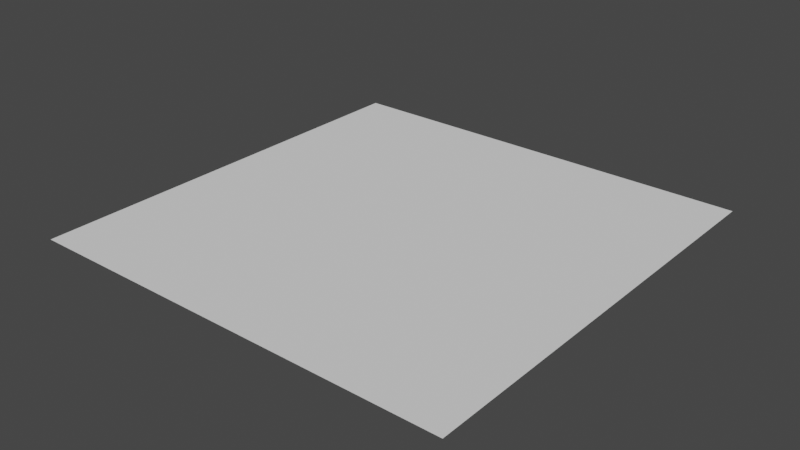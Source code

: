 # Source: plane.blend  (saved by Blender 3.5.10; exported with 4.5.12 LTS)
import bpy
from mathutils import Matrix  # noqa: F401  (used for matrix-valued properties, if any)

bpy.ops.wm.read_factory_settings(use_empty=True)
scene = bpy.context.scene
scene.name = 'Scene'

# ---- collections
col_collection = bpy.data.collections.new('Collection'); scene.collection.children.link(col_collection)

# ---- world
world_world = bpy.data.worlds.new('World'); scene.world = world_world
world_world.use_nodes = True; world_world.node_tree.nodes.clear()
_N = world_world.node_tree.nodes; _L = world_world.node_tree.links
n0 = _N.new('ShaderNodeOutputWorld'); n0.name = 'World Output'; n0.location = (300, 300)
n1 = _N.new('ShaderNodeBackground'); n1.name = 'Background'; n1.location = (10, 300)
n1.inputs[0].default_value = (0.05088, 0.05088, 0.05088, 1.0)
_L.new(n1.outputs[0], n0.inputs[0])
n0.is_active_output = True
world_world.color = (0.05088, 0.05088, 0.05088)
world_world.use_sun_shadow = False
world_world.sun_shadow_jitter_overblur = 0.0

# ---- meshes
me_plane = bpy.data.meshes.new('Plane')
me_plane.from_pydata([(-1.0, -1.0, 0.0), (1.0, -1.0, 0.0), (-1.0, 1.0, 0.0), (1.0, 1.0, 0.0)], [], [(0, 1, 3, 2)])
_uv = me_plane.uv_layers.new(name='UVMap')
_uv.uv.foreach_set('vector', [0.0, 0.0, 1.0, 0.0, 1.0, 1.0, 0.0, 1.0])
me_plane.update()

# ---- objects
ob_plane = bpy.data.objects.new('Plane', me_plane)

# ---- transforms, parenting, visibility, modifiers, constraints
ob_plane.location = (0.0, 0.0, 0.0)

# ---- collection membership
col_collection.objects.link(ob_plane)

# ---- scene / render settings (as saved in the file)
scene.frame_start = 1; scene.frame_end = 250; scene.frame_set(1)
scene.render.engine = 'BLENDER_EEVEE_NEXT'
scene.cycles.sampling_pattern = 'TABULATED_SOBOL'
scene.view_settings.view_transform = 'Filmic'
bpy.context.view_layer.update()

# ---- added for rendering (the .blend has no active camera and no usable light): camera, sun
cam_auto = bpy.data.cameras.new('AutoCamera')
cam_auto.lens = 50.0
cam_auto.sensor_width = 36.0
cam_auto.clip_end = 1000.0
ob_auto_camera = bpy.data.objects.new('AutoCamera', cam_auto)
scene.collection.objects.link(ob_auto_camera)
ob_auto_camera.location = (2.61693, -3.14032, 2.09354)
ob_auto_camera.rotation_euler = (1.09748, -7.21219e-08, 0.694738)
scene.camera = ob_auto_camera
light_auto_sun = bpy.data.lights.new('AutoSun', 'SUN')
light_auto_sun.energy = 3.0
light_auto_sun.angle = 0.0523599
ob_auto_sun = bpy.data.objects.new('AutoSun', light_auto_sun)
scene.collection.objects.link(ob_auto_sun)
ob_auto_sun.rotation_euler = (0.872665, 0.174533, 0.523599)
bpy.context.view_layer.update()
